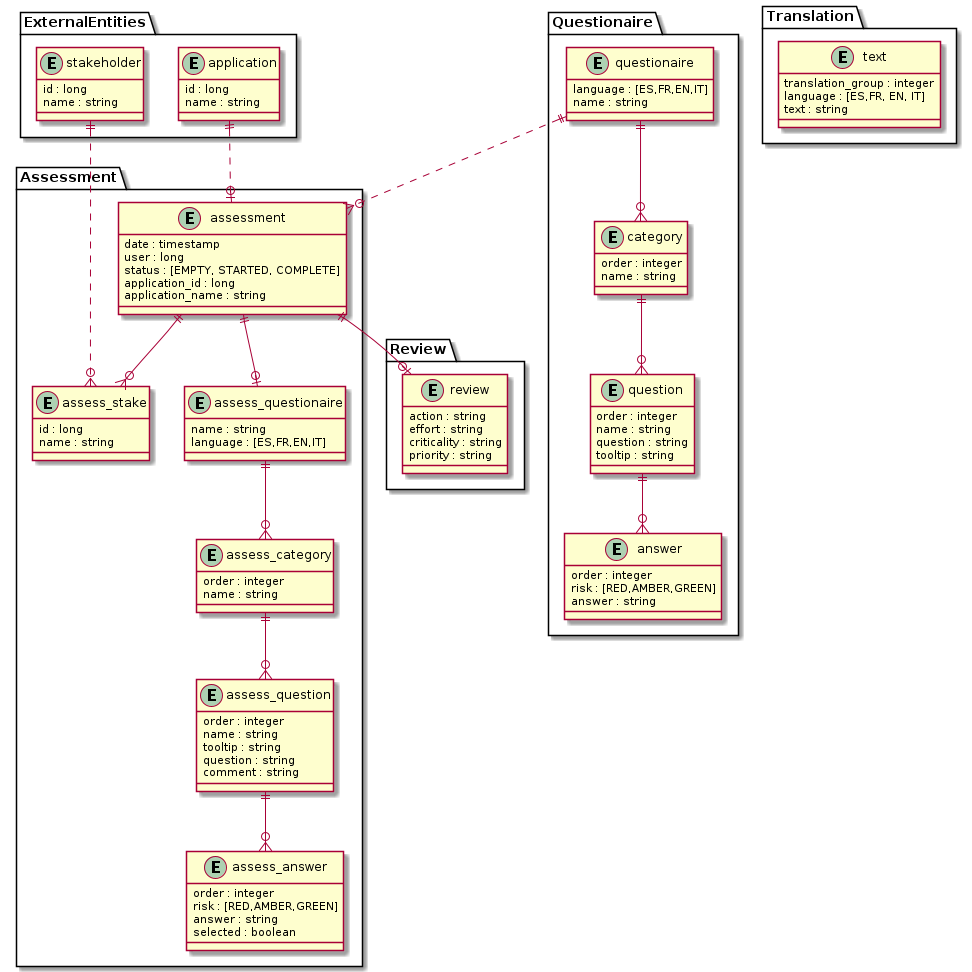

The diagram above was rendered by PlantUML. Its source (embedded in the PNG):
@startuml "Model"

package ExternalEntities {
    entity stakeholder {
        id : long
        name : string
    }
    entity application {
        id : long
        name : string
    }
}

package Assessment {

    entity assessment {
        date : timestamp
        user : long
        status : [EMPTY, STARTED, COMPLETE]
        application_id : long
        application_name : string
    }
    entity assess_questionaire {
        name : string
        language : [ES,FR,EN,IT]
    }
    entity assess_category {
        order : integer
        name : string
    }
    entity assess_question {
        order : integer
        name : string
        tooltip : string
        question : string
        comment : string
    }

    entity assess_answer {
        order : integer
        risk : [RED,AMBER,GREEN]
        answer : string
        selected : boolean
    }

    entity assess_stake {
        id : long
        name : string
    }
    assess_questionaire ||--o{ assess_category
    assess_category ||--o{ assess_question
    assess_question ||--o{ assess_answer
    assessment ||--o| assess_questionaire

}
package Review {
    entity review {
        action : string
        effort : string
        criticality : string
        priority : string
    }
}

package Questionaire {
    entity questionaire {
        language : [ES,FR,EN,IT]
        name : string
    }
    entity category {
        order : integer
        name : string
    }
    entity question {
        order : integer
        name : string
        question : string
        tooltip : string
    }
    entity answer {
        order : integer
        risk : [RED,AMBER,GREEN]
        answer : string
    }
    questionaire ||--o{ category
    category ||--o{ question
    question ||--o{ answer
}

package Translation {
    entity text {
        translation_group : integer
        language : [ES,FR, EN, IT]
        text : string
    }
}

assessment ||--o{ assess_stake
assessment ||--o| review

application ||..o| assessment
stakeholder ||..o{ assess_stake

questionaire ||..o{ assessment

@enduml